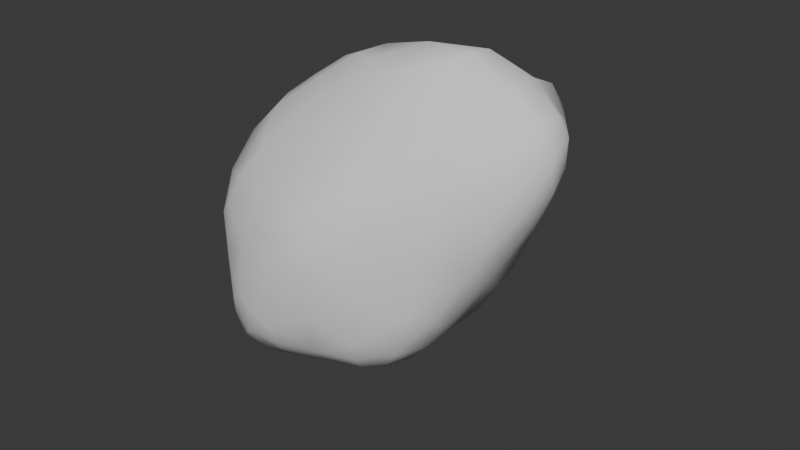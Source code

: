# Source: astroid.blend  (saved by Blender 4.0.36; exported with 4.5.12 LTS)
import bpy
from mathutils import Matrix  # noqa: F401  (used for matrix-valued properties, if any)

bpy.ops.wm.read_factory_settings(use_empty=True)
scene = bpy.context.scene
scene.name = 'Scene'

# ---- collections
col_collection = bpy.data.collections.new('Collection'); scene.collection.children.link(col_collection)

# ---- world
world_world = bpy.data.worlds.new('World'); scene.world = world_world
world_world.use_nodes = True; world_world.node_tree.nodes.clear()
_N = world_world.node_tree.nodes; _L = world_world.node_tree.links
n0 = _N.new('ShaderNodeOutputWorld'); n0.name = 'World Output'; n0.location = (300, 300)
n1 = _N.new('ShaderNodeBackground'); n1.name = 'Background'; n1.location = (10, 300)
n1.inputs[0].default_value = (0.05088, 0.05088, 0.05088, 1.0)
_L.new(n1.outputs[0], n0.inputs[0])
n0.is_active_output = True
world_world.color = (0.05088, 0.05088, 0.05088)
world_world.use_sun_shadow = False
world_world.sun_shadow_jitter_overblur = 0.0

# ---- meshes
me_icosphere = bpy.data.meshes.new('Icosphere')
me_icosphere.from_pydata([(0.0, 0.0, -1.0), (0.7402, -0.5432, -0.472), (-0.2598, -0.8681, -0.472), (-0.8821, -0.08378, -1.209), (-0.264, 0.7669, -1.209), (0.7236, 0.5257, -0.4472), (0.293, -0.8681, 0.4224), (-0.7236, -0.5257, 0.4472), (-0.7113, 0.4419, -0.3148), (0.9369, 0.8298, 0.9708), (1.555, -0.02081, 0.9708), (0.6605, -0.02081, 1.524), (-0.4517, 0.1007, 0.7048), (-0.4504, 0.204, 0.6234), (-0.304, 0.1546, 0.8197), (-0.1299, -0.434, -0.736), (0.3701, -0.2716, -0.736), (0.2402, -0.7056, -0.472), (0.7319, -0.00872, -0.4596), (0.3618, 0.2629, -0.7236), (-0.441, -0.04189, -1.105), (-0.5709, -0.4759, -0.8406), (-0.132, 0.3834, -1.105), (-0.5731, 0.3415, -1.209), (0.2298, 0.6463, -0.8282), (1.148, -0.282, 0.2494), (1.139, 0.2525, 0.2618), (0.01661, -0.8681, -0.02477), (0.5166, -0.7056, -0.02477), (-0.8028, -0.3047, -0.381), (-0.4917, -0.6969, -0.01238), (-0.4877, 0.6044, -0.762), (-0.7967, 0.1791, -0.762), (0.8303, 0.6778, 0.2618), (0.3364, 0.7983, -0.1192), (0.924, -0.4444, 0.6966), (-0.2153, -0.6969, 0.4348), (-0.7174, -0.04189, 0.06623), (0.1128, 0.6359, 0.328), (1.246, 0.4045, 0.9708), (0.4768, -0.4444, 0.973), (1.108, -0.02081, 1.247), (-0.03154, -0.2733, 0.9854), (-0.02537, 0.2106, 0.6044), (0.7987, 0.4045, 1.247), (-0.4511, 0.1524, 0.6641), (-0.3779, 0.1277, 0.7622), (-0.3772, 0.1793, 0.7215), (-0.7262, 0.3917, 0.2755), (0.03293, 0.1356, 1.293), (-0.733, -0.1438, 0.6971), (-0.7296, 0.124, 0.4863), (-0.35, -0.004079, 0.995), (-0.3466, 0.2637, 0.7841)], [], [(0, 16, 15), (1, 16, 18), (0, 15, 20), (0, 20, 22), (0, 22, 19), (1, 18, 25), (2, 17, 27), (3, 21, 29), (4, 23, 31), (5, 24, 33), (1, 25, 28), (2, 27, 30), (3, 29, 32), (4, 31, 34), (5, 33, 26), (6, 35, 40), (7, 36, 42), (53, 48, 13, 47), (9, 38, 44), (10, 39, 41), (13, 45, 47), (52, 49, 14, 46), (51, 50, 12, 45), (48, 51, 45, 13), (8, 37, 51, 48), (37, 7, 50, 51), (50, 52, 46, 12), (7, 42, 52, 50), (42, 11, 49, 52), (47, 46, 14), (47, 45, 46), (45, 12, 46), (41, 44, 11), (41, 39, 44), (39, 9, 44), (44, 43, 11), (44, 38, 43), (38, 8, 43), (49, 53, 47, 14), (11, 43, 53, 49), (43, 8, 48, 53), (42, 40, 11), (42, 36, 40), (36, 6, 40), (40, 41, 11), (40, 35, 41), (35, 10, 41), (26, 39, 10), (26, 33, 39), (33, 9, 39), (34, 38, 9), (34, 31, 38), (31, 8, 38), (32, 37, 8), (32, 29, 37), (29, 7, 37), (30, 36, 7), (30, 27, 36), (27, 6, 36), (28, 35, 6), (28, 25, 35), (25, 10, 35), (33, 34, 9), (33, 24, 34), (24, 4, 34), (31, 32, 8), (31, 23, 32), (23, 3, 32), (29, 30, 7), (29, 21, 30), (21, 2, 30), (27, 28, 6), (27, 17, 28), (17, 1, 28), (25, 26, 10), (25, 18, 26), (18, 5, 26), (19, 24, 5), (19, 22, 24), (22, 4, 24), (22, 23, 4), (22, 20, 23), (20, 3, 23), (20, 21, 3), (20, 15, 21), (15, 2, 21), (18, 19, 5), (18, 16, 19), (16, 0, 19), (15, 17, 2), (15, 16, 17), (16, 1, 17)])
me_icosphere.polygons.foreach_set('use_smooth', [True] * 92)
_uv = me_icosphere.uv_layers.new(name='UVMap')
_uv.uv.foreach_set('vector', [0.1818, 0.0, 0.2273, 0.07873, 0.1364, 0.07873, 0.2727, 0.1575, 0.3182, 0.07873, 0.3636, 0.1575, 0.9091, 0.0, 0.9545, 0.07873, 0.8636, 0.07873, 0.7273, 0.0, 0.7727, 0.07873, 0.6818, 0.07873, 0.5455, 0.0, 0.5909, 0.07873, 0.5, 0.07873, 0.2727, 0.1575, 0.3636, 0.1575, 0.3182, 0.2362, 0.09091, 0.1575, 0.1818, 0.1575, 0.1364, 0.2362, 0.8182, 0.1575, 0.9091, 0.1575, 0.8636, 0.2362, 0.6364, 0.1575, 0.7273, 0.1575, 0.6818, 0.2362, 0.4545, 0.1575, 0.5455, 0.1575, 0.5, 0.2362, 0.2727, 0.1575, 0.3182, 0.2362, 0.2273, 0.2362, 0.09091, 0.1575, 0.1364, 0.2362, 0.04546, 0.2362, 0.8182, 0.1575, 0.8636, 0.2362, 0.7727, 0.2362, 0.6364, 0.1575, 0.6818, 0.2362, 0.5909, 0.2362, 0.4545, 0.1575, 0.5, 0.2362, 0.4091, 0.2362, 0.1818, 0.3149, 0.2727, 0.3149, 0.2273, 0.3937, 0.0, 0.3149, 0.09091, 0.3149, 0.04546, 0.3937, 0.6818, 0.3937, 0.7273, 0.3149, 0.7273, 0.3149, 0.6818, 0.3937, 0.5455, 0.3149, 0.6364, 0.3149, 0.5909, 0.3937, 0.3636, 0.3149, 0.4545, 0.3149, 0.4091, 0.3937, 0.7273, 0.3149, 0.8182, 0.3149, 0.7727, 0.3937, 0.04546, 0.3937, 0.09091, 0.4724, 0.09091, 0.4724, 0.04546, 0.3937, 0.8182, 0.3149, 0.9091, 0.3149, 0.9091, 0.3149, 0.8182, 0.3149, 0.7273, 0.3149, 0.8182, 0.3149, 0.8182, 0.3149, 0.7273, 0.3149, 0.7273, 0.3149, 0.8182, 0.3149, 0.8182, 0.3149, 0.7273, 0.3149, 0.8182, 0.3149, 0.9091, 0.3149, 0.9091, 0.3149, 0.8182, 0.3149, 0.0, 0.3149, 0.04546, 0.3937, 0.04546, 0.3937, 0.0, 0.3149, 0.0, 0.3149, 0.04546, 0.3937, 0.04546, 0.3937, 0.0, 0.3149, 0.04546, 0.3937, 0.09091, 0.4724, 0.09091, 0.4724, 0.04546, 0.3937, 0.7727, 0.3937, 0.8636, 0.3937, 0.8182, 0.4724, 0.7727, 0.3937, 0.8182, 0.3149, 0.8636, 0.3937, 0.8182, 0.3149, 0.9091, 0.3149, 0.8636, 0.3937, 0.4091, 0.3937, 0.5, 0.3937, 0.4545, 0.4724, 0.4091, 0.3937, 0.4545, 0.3149, 0.5, 0.3937, 0.4545, 0.3149, 0.5455, 0.3149, 0.5, 0.3937, 0.5909, 0.3937, 0.6818, 0.3937, 0.6364, 0.4724, 0.5909, 0.3937, 0.6364, 0.3149, 0.6818, 0.3937, 0.6364, 0.3149, 0.7273, 0.3149, 0.6818, 0.3937, 0.6364, 0.4724, 0.6818, 0.3937, 0.6818, 0.3937, 0.6364, 0.4724, 0.6364, 0.4724, 0.6818, 0.3937, 0.6818, 0.3937, 0.6364, 0.4724, 0.6818, 0.3937, 0.7273, 0.3149, 0.7273, 0.3149, 0.6818, 0.3937, 0.04546, 0.3937, 0.1364, 0.3937, 0.09091, 0.4724, 0.04546, 0.3937, 0.09091, 0.3149, 0.1364, 0.3937, 0.09091, 0.3149, 0.1818, 0.3149, 0.1364, 0.3937, 0.2273, 0.3937, 0.3182, 0.3937, 0.2727, 0.4724, 0.2273, 0.3937, 0.2727, 0.3149, 0.3182, 0.3937, 0.2727, 0.3149, 0.3636, 0.3149, 0.3182, 0.3937, 0.4091, 0.2362, 0.4545, 0.3149, 0.3636, 0.3149, 0.4091, 0.2362, 0.5, 0.2362, 0.4545, 0.3149, 0.5, 0.2362, 0.5455, 0.3149, 0.4545, 0.3149, 0.5909, 0.2362, 0.6364, 0.3149, 0.5455, 0.3149, 0.5909, 0.2362, 0.6818, 0.2362, 0.6364, 0.3149, 0.6818, 0.2362, 0.7273, 0.3149, 0.6364, 0.3149, 0.7727, 0.2362, 0.8182, 0.3149, 0.7273, 0.3149, 0.7727, 0.2362, 0.8636, 0.2362, 0.8182, 0.3149, 0.8636, 0.2362, 0.9091, 0.3149, 0.8182, 0.3149, 0.04546, 0.2362, 0.09091, 0.3149, 0.0, 0.3149, 0.04546, 0.2362, 0.1364, 0.2362, 0.09091, 0.3149, 0.1364, 0.2362, 0.1818, 0.3149, 0.09091, 0.3149, 0.2273, 0.2362, 0.2727, 0.3149, 0.1818, 0.3149, 0.2273, 0.2362, 0.3182, 0.2362, 0.2727, 0.3149, 0.3182, 0.2362, 0.3636, 0.3149, 0.2727, 0.3149, 0.5, 0.2362, 0.5909, 0.2362, 0.5455, 0.3149, 0.5, 0.2362, 0.5455, 0.1575, 0.5909, 0.2362, 0.5455, 0.1575, 0.6364, 0.1575, 0.5909, 0.2362, 0.6818, 0.2362, 0.7727, 0.2362, 0.7273, 0.3149, 0.6818, 0.2362, 0.7273, 0.1575, 0.7727, 0.2362, 0.7273, 0.1575, 0.8182, 0.1575, 0.7727, 0.2362, 0.8636, 0.2362, 0.9545, 0.2362, 0.9091, 0.3149, 0.8636, 0.2362, 0.9091, 0.1575, 0.9545, 0.2362, 0.9091, 0.1575, 1.0, 0.1575, 0.9545, 0.2362, 0.1364, 0.2362, 0.2273, 0.2362, 0.1818, 0.3149, 0.1364, 0.2362, 0.1818, 0.1575, 0.2273, 0.2362, 0.1818, 0.1575, 0.2727, 0.1575, 0.2273, 0.2362, 0.3182, 0.2362, 0.4091, 0.2362, 0.3636, 0.3149, 0.3182, 0.2362, 0.3636, 0.1575, 0.4091, 0.2362, 0.3636, 0.1575, 0.4545, 0.1575, 0.4091, 0.2362, 0.5, 0.07873, 0.5455, 0.1575, 0.4545, 0.1575, 0.5, 0.07873, 0.5909, 0.07873, 0.5455, 0.1575, 0.5909, 0.07873, 0.6364, 0.1575, 0.5455, 0.1575, 0.6818, 0.07873, 0.7273, 0.1575, 0.6364, 0.1575, 0.6818, 0.07873, 0.7727, 0.07873, 0.7273, 0.1575, 0.7727, 0.07873, 0.8182, 0.1575, 0.7273, 0.1575, 0.8636, 0.07873, 0.9091, 0.1575, 0.8182, 0.1575, 0.8636, 0.07873, 0.9545, 0.07873, 0.9091, 0.1575, 0.9545, 0.07873, 1.0, 0.1575, 0.9091, 0.1575, 0.3636, 0.1575, 0.4091, 0.07873, 0.4545, 0.1575, 0.3636, 0.1575, 0.3182, 0.07873, 0.4091, 0.07873, 0.3182, 0.07873, 0.3636, 0.0, 0.4091, 0.07873, 0.1364, 0.07873, 0.1818, 0.1575, 0.09091, 0.1575, 0.1364, 0.07873, 0.2273, 0.07873, 0.1818, 0.1575, 0.2273, 0.07873, 0.2727, 0.1575, 0.1818, 0.1575])
me_icosphere.update()

# ---- objects
ob_icosphere = bpy.data.objects.new('Icosphere', me_icosphere)

# ---- transforms, parenting, visibility, modifiers, constraints
ob_icosphere.location = (0.0, 0.0, 0.0)
_m = ob_icosphere.modifiers.new('Subdivision', 'SUBSURF')
_m.render_levels = 1

# ---- collection membership
col_collection.objects.link(ob_icosphere)

# ---- scene / render settings (as saved in the file)
scene.frame_start = 1; scene.frame_end = 250; scene.frame_set(1)
scene.render.engine = 'BLENDER_EEVEE_NEXT'
scene.cycles.sampling_pattern = 'TABULATED_SOBOL'
bpy.context.view_layer.update()

# ---- added for rendering (the .blend has no active camera and no usable light): camera, sun
cam_auto = bpy.data.cameras.new('AutoCamera')
cam_auto.lens = 50.0
cam_auto.sensor_width = 36.0
cam_auto.clip_end = 1000.0
ob_auto_camera = bpy.data.objects.new('AutoCamera', cam_auto)
scene.collection.objects.link(ob_auto_camera)
ob_auto_camera.location = (4.07074, -4.5003, 3.14465)
ob_auto_camera.rotation_euler = (1.09748, -7.21219e-08, 0.694738)
scene.camera = ob_auto_camera
light_auto_sun = bpy.data.lights.new('AutoSun', 'SUN')
light_auto_sun.energy = 3.0
light_auto_sun.angle = 0.0523599
ob_auto_sun = bpy.data.objects.new('AutoSun', light_auto_sun)
scene.collection.objects.link(ob_auto_sun)
ob_auto_sun.rotation_euler = (0.872665, 0.174533, 0.523599)
bpy.context.view_layer.update()
